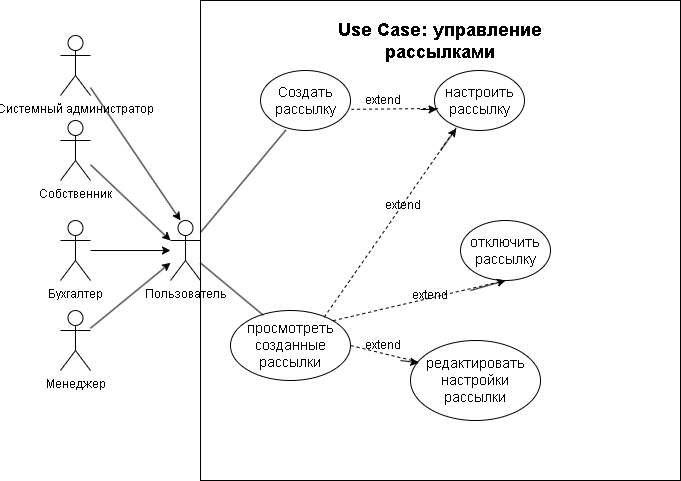

The diagram above was exported from draw.io. Its source (the exported page's mxGraphModel, read from the mxfile embedded in the PNG):
<mxGraphModel dx="1283" dy="588" grid="1" gridSize="10" guides="1" tooltips="1" connect="1" arrows="1" fold="1" page="1" pageScale="1" pageWidth="827" pageHeight="1169" math="0" shadow="0">
  <root>
    <mxCell id="WIyWlLk6GJQsqaUBKTNV-0" />
    <mxCell id="WIyWlLk6GJQsqaUBKTNV-1" parent="WIyWlLk6GJQsqaUBKTNV-0" />
    <mxCell id="tZoq-JYaccGu-naM5g-V-7" value="" style="whiteSpace=wrap;html=1;aspect=fixed;" vertex="1" parent="WIyWlLk6GJQsqaUBKTNV-1">
      <mxGeometry x="220" y="50" width="480" height="480" as="geometry" />
    </mxCell>
    <mxCell id="tZoq-JYaccGu-naM5g-V-0" value="Пользователь" style="shape=umlActor;verticalLabelPosition=bottom;verticalAlign=top;html=1;outlineConnect=0;" vertex="1" parent="WIyWlLk6GJQsqaUBKTNV-1">
      <mxGeometry x="190" y="270" width="30" height="60" as="geometry" />
    </mxCell>
    <mxCell id="tZoq-JYaccGu-naM5g-V-1" value="Собственник" style="shape=umlActor;verticalLabelPosition=bottom;verticalAlign=top;html=1;outlineConnect=0;" vertex="1" parent="WIyWlLk6GJQsqaUBKTNV-1">
      <mxGeometry x="80" y="170" width="30" height="60" as="geometry" />
    </mxCell>
    <mxCell id="tZoq-JYaccGu-naM5g-V-5" value="" style="edgeStyle=orthogonalEdgeStyle;rounded=0;orthogonalLoop=1;jettySize=auto;html=1;" edge="1" parent="WIyWlLk6GJQsqaUBKTNV-1" source="tZoq-JYaccGu-naM5g-V-2" target="tZoq-JYaccGu-naM5g-V-0">
      <mxGeometry relative="1" as="geometry" />
    </mxCell>
    <mxCell id="tZoq-JYaccGu-naM5g-V-2" value="Бухгалтер" style="shape=umlActor;verticalLabelPosition=bottom;verticalAlign=top;html=1;outlineConnect=0;" vertex="1" parent="WIyWlLk6GJQsqaUBKTNV-1">
      <mxGeometry x="80" y="270" width="30" height="60" as="geometry" />
    </mxCell>
    <mxCell id="tZoq-JYaccGu-naM5g-V-6" style="rounded=0;orthogonalLoop=1;jettySize=auto;html=1;" edge="1" parent="WIyWlLk6GJQsqaUBKTNV-1" source="tZoq-JYaccGu-naM5g-V-3" target="tZoq-JYaccGu-naM5g-V-0">
      <mxGeometry relative="1" as="geometry" />
    </mxCell>
    <mxCell id="tZoq-JYaccGu-naM5g-V-3" value="Менеджер" style="shape=umlActor;verticalLabelPosition=bottom;verticalAlign=top;html=1;outlineConnect=0;" vertex="1" parent="WIyWlLk6GJQsqaUBKTNV-1">
      <mxGeometry x="80" y="360" width="30" height="60" as="geometry" />
    </mxCell>
    <mxCell id="tZoq-JYaccGu-naM5g-V-4" style="rounded=0;orthogonalLoop=1;jettySize=auto;html=1;entryX=0;entryY=0.3333333333333333;entryDx=0;entryDy=0;entryPerimeter=0;" edge="1" parent="WIyWlLk6GJQsqaUBKTNV-1" source="tZoq-JYaccGu-naM5g-V-1" target="tZoq-JYaccGu-naM5g-V-0">
      <mxGeometry relative="1" as="geometry" />
    </mxCell>
    <mxCell id="tZoq-JYaccGu-naM5g-V-9" value="&lt;font style=&quot;font-size: 14px;&quot;&gt;Создать рассылку&lt;/font&gt;" style="ellipse;whiteSpace=wrap;html=1;" vertex="1" parent="WIyWlLk6GJQsqaUBKTNV-1">
      <mxGeometry x="280" y="120" width="90" height="60" as="geometry" />
    </mxCell>
    <mxCell id="tZoq-JYaccGu-naM5g-V-12" value="&lt;font style=&quot;font-size: 14px;&quot;&gt;отключить рассылку&lt;/font&gt;" style="ellipse;whiteSpace=wrap;html=1;" vertex="1" parent="WIyWlLk6GJQsqaUBKTNV-1">
      <mxGeometry x="480" y="270" width="90" height="60" as="geometry" />
    </mxCell>
    <mxCell id="tZoq-JYaccGu-naM5g-V-13" value="&lt;font style=&quot;font-size: 14px;&quot;&gt;редактировать настройки рассылки&lt;/font&gt;" style="ellipse;whiteSpace=wrap;html=1;" vertex="1" parent="WIyWlLk6GJQsqaUBKTNV-1">
      <mxGeometry x="430" y="390" width="130" height="80" as="geometry" />
    </mxCell>
    <mxCell id="tZoq-JYaccGu-naM5g-V-14" value="&lt;font style=&quot;font-size: 14px;&quot;&gt;просмотреть созданные рассылки&lt;/font&gt;" style="ellipse;whiteSpace=wrap;html=1;" vertex="1" parent="WIyWlLk6GJQsqaUBKTNV-1">
      <mxGeometry x="250" y="360" width="120" height="70" as="geometry" />
    </mxCell>
    <mxCell id="tZoq-JYaccGu-naM5g-V-15" value="" style="endArrow=none;html=1;rounded=0;entryX=0.282;entryY=0.993;entryDx=0;entryDy=0;entryPerimeter=0;" edge="1" parent="WIyWlLk6GJQsqaUBKTNV-1" source="tZoq-JYaccGu-naM5g-V-0" target="tZoq-JYaccGu-naM5g-V-9">
      <mxGeometry width="50" height="50" relative="1" as="geometry">
        <mxPoint x="430" y="340" as="sourcePoint" />
        <mxPoint x="480" y="290" as="targetPoint" />
      </mxGeometry>
    </mxCell>
    <mxCell id="tZoq-JYaccGu-naM5g-V-16" value="" style="endArrow=none;html=1;rounded=0;entryX=0.273;entryY=0.067;entryDx=0;entryDy=0;entryPerimeter=0;" edge="1" parent="WIyWlLk6GJQsqaUBKTNV-1" source="tZoq-JYaccGu-naM5g-V-0" target="tZoq-JYaccGu-naM5g-V-14">
      <mxGeometry width="50" height="50" relative="1" as="geometry">
        <mxPoint x="230" y="292" as="sourcePoint" />
        <mxPoint x="315" y="190" as="targetPoint" />
      </mxGeometry>
    </mxCell>
    <mxCell id="tZoq-JYaccGu-naM5g-V-19" value="" style="endArrow=none;dashed=1;html=1;rounded=0;entryX=1;entryY=0.5;entryDx=0;entryDy=0;exitX=0.056;exitY=0.267;exitDx=0;exitDy=0;exitPerimeter=0;" edge="1" parent="WIyWlLk6GJQsqaUBKTNV-1" source="tZoq-JYaccGu-naM5g-V-13" target="tZoq-JYaccGu-naM5g-V-14">
      <mxGeometry width="50" height="50" relative="1" as="geometry">
        <mxPoint x="351" y="190" as="sourcePoint" />
        <mxPoint x="331" y="277" as="targetPoint" />
      </mxGeometry>
    </mxCell>
    <mxCell id="tZoq-JYaccGu-naM5g-V-20" value="" style="endArrow=none;dashed=1;html=1;rounded=0;entryX=1;entryY=0;entryDx=0;entryDy=0;exitX=0.5;exitY=1;exitDx=0;exitDy=0;" edge="1" parent="WIyWlLk6GJQsqaUBKTNV-1" source="tZoq-JYaccGu-naM5g-V-12" target="tZoq-JYaccGu-naM5g-V-14">
      <mxGeometry width="50" height="50" relative="1" as="geometry">
        <mxPoint x="361" y="200" as="sourcePoint" />
        <mxPoint x="341" y="287" as="targetPoint" />
      </mxGeometry>
    </mxCell>
    <mxCell id="tZoq-JYaccGu-naM5g-V-21" value="" style="endArrow=classic;html=1;rounded=0;entryX=0.064;entryY=0.28;entryDx=0;entryDy=0;entryPerimeter=0;" edge="1" parent="WIyWlLk6GJQsqaUBKTNV-1" target="tZoq-JYaccGu-naM5g-V-13">
      <mxGeometry width="50" height="50" relative="1" as="geometry">
        <mxPoint x="420" y="410" as="sourcePoint" />
        <mxPoint x="320" y="320" as="targetPoint" />
      </mxGeometry>
    </mxCell>
    <mxCell id="tZoq-JYaccGu-naM5g-V-22" value="" style="endArrow=classic;html=1;rounded=0;entryX=0.5;entryY=1;entryDx=0;entryDy=0;" edge="1" parent="WIyWlLk6GJQsqaUBKTNV-1" target="tZoq-JYaccGu-naM5g-V-12">
      <mxGeometry width="50" height="50" relative="1" as="geometry">
        <mxPoint x="490" y="340" as="sourcePoint" />
        <mxPoint x="348" y="378" as="targetPoint" />
      </mxGeometry>
    </mxCell>
    <mxCell id="tZoq-JYaccGu-naM5g-V-23" value="extend" style="text;html=1;align=center;verticalAlign=middle;whiteSpace=wrap;rounded=0;" vertex="1" parent="WIyWlLk6GJQsqaUBKTNV-1">
      <mxGeometry x="437" y="340" width="26" height="10" as="geometry" />
    </mxCell>
    <mxCell id="tZoq-JYaccGu-naM5g-V-24" value="extend" style="text;html=1;align=center;verticalAlign=middle;whiteSpace=wrap;rounded=0;" vertex="1" parent="WIyWlLk6GJQsqaUBKTNV-1">
      <mxGeometry x="390" y="390" width="26" height="10" as="geometry" />
    </mxCell>
    <mxCell id="tZoq-JYaccGu-naM5g-V-25" value="&lt;font style=&quot;font-size: 14px;&quot;&gt;настроить рассылку&lt;/font&gt;" style="ellipse;whiteSpace=wrap;html=1;" vertex="1" parent="WIyWlLk6GJQsqaUBKTNV-1">
      <mxGeometry x="454" y="120" width="90" height="60" as="geometry" />
    </mxCell>
    <mxCell id="tZoq-JYaccGu-naM5g-V-28" value="" style="endArrow=none;dashed=1;html=1;rounded=0;entryX=1.011;entryY=0.647;entryDx=0;entryDy=0;exitX=0.04;exitY=0.633;exitDx=0;exitDy=0;exitPerimeter=0;entryPerimeter=0;" edge="1" parent="WIyWlLk6GJQsqaUBKTNV-1" source="tZoq-JYaccGu-naM5g-V-25" target="tZoq-JYaccGu-naM5g-V-9">
      <mxGeometry width="50" height="50" relative="1" as="geometry">
        <mxPoint x="499" y="181" as="sourcePoint" />
        <mxPoint x="331" y="230" as="targetPoint" />
      </mxGeometry>
    </mxCell>
    <mxCell id="tZoq-JYaccGu-naM5g-V-29" value="" style="endArrow=classic;html=1;rounded=0;entryX=0.029;entryY=0.647;entryDx=0;entryDy=0;entryPerimeter=0;" edge="1" parent="WIyWlLk6GJQsqaUBKTNV-1" target="tZoq-JYaccGu-naM5g-V-25">
      <mxGeometry width="50" height="50" relative="1" as="geometry">
        <mxPoint x="440" y="159" as="sourcePoint" />
        <mxPoint x="390" y="160" as="targetPoint" />
      </mxGeometry>
    </mxCell>
    <mxCell id="tZoq-JYaccGu-naM5g-V-30" value="extend" style="text;html=1;align=center;verticalAlign=middle;whiteSpace=wrap;rounded=0;" vertex="1" parent="WIyWlLk6GJQsqaUBKTNV-1">
      <mxGeometry x="390" y="145" width="26" height="10" as="geometry" />
    </mxCell>
    <mxCell id="tZoq-JYaccGu-naM5g-V-36" value="Системный администратор" style="shape=umlActor;verticalLabelPosition=bottom;verticalAlign=top;html=1;outlineConnect=0;" vertex="1" parent="WIyWlLk6GJQsqaUBKTNV-1">
      <mxGeometry x="80" y="85" width="30" height="60" as="geometry" />
    </mxCell>
    <mxCell id="tZoq-JYaccGu-naM5g-V-37" style="rounded=0;orthogonalLoop=1;jettySize=auto;html=1;" edge="1" parent="WIyWlLk6GJQsqaUBKTNV-1" source="tZoq-JYaccGu-naM5g-V-36">
      <mxGeometry relative="1" as="geometry">
        <mxPoint x="120" y="224" as="sourcePoint" />
        <mxPoint x="200" y="270" as="targetPoint" />
      </mxGeometry>
    </mxCell>
    <mxCell id="tZoq-JYaccGu-naM5g-V-39" value="" style="endArrow=none;dashed=1;html=1;rounded=0;entryX=0.771;entryY=0.12;entryDx=0;entryDy=0;exitX=0.242;exitY=0.953;exitDx=0;exitDy=0;exitPerimeter=0;entryPerimeter=0;" edge="1" parent="WIyWlLk6GJQsqaUBKTNV-1" source="tZoq-JYaccGu-naM5g-V-25" target="tZoq-JYaccGu-naM5g-V-14">
      <mxGeometry width="50" height="50" relative="1" as="geometry">
        <mxPoint x="468" y="168" as="sourcePoint" />
        <mxPoint x="381" y="169" as="targetPoint" />
      </mxGeometry>
    </mxCell>
    <mxCell id="tZoq-JYaccGu-naM5g-V-41" value="" style="endArrow=classic;html=1;rounded=0;entryX=0.242;entryY=0.967;entryDx=0;entryDy=0;entryPerimeter=0;" edge="1" parent="WIyWlLk6GJQsqaUBKTNV-1" target="tZoq-JYaccGu-naM5g-V-25">
      <mxGeometry width="50" height="50" relative="1" as="geometry">
        <mxPoint x="460" y="200" as="sourcePoint" />
        <mxPoint x="467" y="169" as="targetPoint" />
      </mxGeometry>
    </mxCell>
    <mxCell id="tZoq-JYaccGu-naM5g-V-43" value="extend" style="text;html=1;align=center;verticalAlign=middle;whiteSpace=wrap;rounded=0;" vertex="1" parent="WIyWlLk6GJQsqaUBKTNV-1">
      <mxGeometry x="410" y="250" width="26" height="10" as="geometry" />
    </mxCell>
    <mxCell id="tZoq-JYaccGu-naM5g-V-44" value="&lt;b&gt;&lt;font style=&quot;font-size: 18px;&quot;&gt;Use Case: управление рассылками&lt;/font&gt;&lt;/b&gt;" style="text;html=1;align=center;verticalAlign=middle;whiteSpace=wrap;rounded=0;" vertex="1" parent="WIyWlLk6GJQsqaUBKTNV-1">
      <mxGeometry x="300" y="60" width="320" height="60" as="geometry" />
    </mxCell>
  </root>
</mxGraphModel>